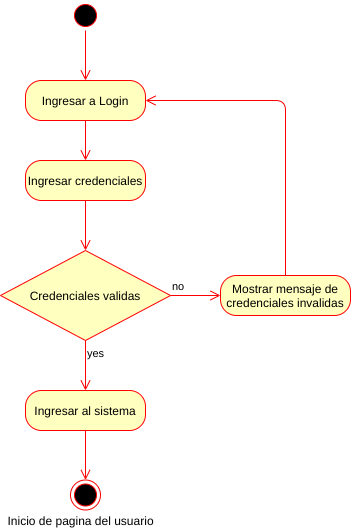

The diagram above was exported from draw.io. Its source (the exported page's mxGraphModel, read from the mxfile embedded in the PNG):
<mxGraphModel dx="1102" dy="426" grid="1" gridSize="10" guides="1" tooltips="1" connect="1" arrows="1" fold="1" page="1" pageScale="1" pageWidth="827" pageHeight="1169" math="0" shadow="0">
  <root>
    <mxCell id="5hvB-EF322bXvart99r_-0" />
    <mxCell id="5hvB-EF322bXvart99r_-1" parent="5hvB-EF322bXvart99r_-0" />
    <mxCell id="XGpvXW7CSzJFvjvkLqMf-0" value="" style="ellipse;html=1;shape=startState;fillColor=#000000;strokeColor=#ff0000;" parent="5hvB-EF322bXvart99r_-1" vertex="1">
      <mxGeometry x="370" y="90" width="30" height="30" as="geometry" />
    </mxCell>
    <mxCell id="XGpvXW7CSzJFvjvkLqMf-1" value="" style="edgeStyle=orthogonalEdgeStyle;html=1;verticalAlign=bottom;endArrow=open;endSize=8;strokeColor=#ff0000;entryX=0.5;entryY=0;entryDx=0;entryDy=0;" parent="5hvB-EF322bXvart99r_-1" source="XGpvXW7CSzJFvjvkLqMf-0" target="XGpvXW7CSzJFvjvkLqMf-2" edge="1">
      <mxGeometry relative="1" as="geometry">
        <mxPoint x="385" y="230" as="targetPoint" />
      </mxGeometry>
    </mxCell>
    <mxCell id="XGpvXW7CSzJFvjvkLqMf-2" value="Ingresar a Login" style="rounded=1;whiteSpace=wrap;html=1;arcSize=40;fontColor=#000000;fillColor=#ffffc0;strokeColor=#ff0000;" parent="5hvB-EF322bXvart99r_-1" vertex="1">
      <mxGeometry x="325" y="170" width="120" height="40" as="geometry" />
    </mxCell>
    <mxCell id="XGpvXW7CSzJFvjvkLqMf-3" value="" style="edgeStyle=orthogonalEdgeStyle;html=1;verticalAlign=bottom;endArrow=open;endSize=8;strokeColor=#ff0000;entryX=0.5;entryY=0;entryDx=0;entryDy=0;" parent="5hvB-EF322bXvart99r_-1" source="XGpvXW7CSzJFvjvkLqMf-2" target="XGpvXW7CSzJFvjvkLqMf-4" edge="1">
      <mxGeometry relative="1" as="geometry">
        <mxPoint x="385" y="280" as="targetPoint" />
      </mxGeometry>
    </mxCell>
    <mxCell id="XGpvXW7CSzJFvjvkLqMf-4" value="Ingresar credenciales" style="rounded=1;whiteSpace=wrap;html=1;arcSize=40;fontColor=#000000;fillColor=#ffffc0;strokeColor=#ff0000;" parent="5hvB-EF322bXvart99r_-1" vertex="1">
      <mxGeometry x="325" y="250" width="120" height="40" as="geometry" />
    </mxCell>
    <mxCell id="XGpvXW7CSzJFvjvkLqMf-5" value="Credenciales validas" style="rhombus;whiteSpace=wrap;html=1;fillColor=#ffffc0;strokeColor=#ff0000;" parent="5hvB-EF322bXvart99r_-1" vertex="1">
      <mxGeometry x="300" y="340" width="170" height="90" as="geometry" />
    </mxCell>
    <mxCell id="XGpvXW7CSzJFvjvkLqMf-6" value="no" style="edgeStyle=orthogonalEdgeStyle;html=1;align=left;verticalAlign=bottom;endArrow=open;endSize=8;strokeColor=#ff0000;entryX=0;entryY=0.5;entryDx=0;entryDy=0;" parent="5hvB-EF322bXvart99r_-1" source="XGpvXW7CSzJFvjvkLqMf-5" target="XGpvXW7CSzJFvjvkLqMf-9" edge="1">
      <mxGeometry x="-1" relative="1" as="geometry">
        <mxPoint x="520" y="385" as="targetPoint" />
      </mxGeometry>
    </mxCell>
    <mxCell id="XGpvXW7CSzJFvjvkLqMf-7" value="yes" style="edgeStyle=orthogonalEdgeStyle;html=1;align=left;verticalAlign=top;endArrow=open;endSize=8;strokeColor=#ff0000;entryX=0.5;entryY=0;entryDx=0;entryDy=0;" parent="5hvB-EF322bXvart99r_-1" source="XGpvXW7CSzJFvjvkLqMf-5" target="XGpvXW7CSzJFvjvkLqMf-11" edge="1">
      <mxGeometry x="-1" relative="1" as="geometry">
        <mxPoint x="385" y="480" as="targetPoint" />
      </mxGeometry>
    </mxCell>
    <mxCell id="XGpvXW7CSzJFvjvkLqMf-8" value="" style="edgeStyle=orthogonalEdgeStyle;html=1;verticalAlign=bottom;endArrow=open;endSize=8;strokeColor=#ff0000;entryX=0.5;entryY=0;entryDx=0;entryDy=0;exitX=0.5;exitY=1;exitDx=0;exitDy=0;" parent="5hvB-EF322bXvart99r_-1" source="XGpvXW7CSzJFvjvkLqMf-4" target="XGpvXW7CSzJFvjvkLqMf-5" edge="1">
      <mxGeometry relative="1" as="geometry">
        <mxPoint x="384.5" y="340" as="targetPoint" />
        <mxPoint x="384.5" y="300" as="sourcePoint" />
      </mxGeometry>
    </mxCell>
    <mxCell id="XGpvXW7CSzJFvjvkLqMf-9" value="Mostrar mensaje de credenciales invalidas" style="rounded=1;whiteSpace=wrap;html=1;arcSize=40;fontColor=#000000;fillColor=#ffffc0;strokeColor=#ff0000;" parent="5hvB-EF322bXvart99r_-1" vertex="1">
      <mxGeometry x="520" y="365" width="130" height="40" as="geometry" />
    </mxCell>
    <mxCell id="XGpvXW7CSzJFvjvkLqMf-10" value="" style="edgeStyle=orthogonalEdgeStyle;html=1;verticalAlign=bottom;endArrow=open;endSize=8;strokeColor=#ff0000;entryX=1;entryY=0.5;entryDx=0;entryDy=0;exitX=0.5;exitY=0;exitDx=0;exitDy=0;" parent="5hvB-EF322bXvart99r_-1" source="XGpvXW7CSzJFvjvkLqMf-9" target="XGpvXW7CSzJFvjvkLqMf-2" edge="1">
      <mxGeometry relative="1" as="geometry">
        <mxPoint x="600" y="460" as="targetPoint" />
        <mxPoint x="599.5" y="420" as="sourcePoint" />
      </mxGeometry>
    </mxCell>
    <mxCell id="XGpvXW7CSzJFvjvkLqMf-11" value="Ingresar al sistema" style="rounded=1;whiteSpace=wrap;html=1;arcSize=40;fontColor=#000000;fillColor=#ffffc0;strokeColor=#ff0000;" parent="5hvB-EF322bXvart99r_-1" vertex="1">
      <mxGeometry x="325" y="480" width="120" height="40" as="geometry" />
    </mxCell>
    <mxCell id="XGpvXW7CSzJFvjvkLqMf-12" value="" style="ellipse;html=1;shape=endState;fillColor=#000000;strokeColor=#ff0000;" parent="5hvB-EF322bXvart99r_-1" vertex="1">
      <mxGeometry x="370" y="569.5" width="30" height="30" as="geometry" />
    </mxCell>
    <mxCell id="XGpvXW7CSzJFvjvkLqMf-13" value="" style="edgeStyle=orthogonalEdgeStyle;html=1;align=left;verticalAlign=top;endArrow=open;endSize=8;strokeColor=#ff0000;exitX=0.5;exitY=1;exitDx=0;exitDy=0;entryX=0.5;entryY=0;entryDx=0;entryDy=0;" parent="5hvB-EF322bXvart99r_-1" source="XGpvXW7CSzJFvjvkLqMf-11" target="XGpvXW7CSzJFvjvkLqMf-12" edge="1">
      <mxGeometry x="-1" relative="1" as="geometry">
        <mxPoint x="400" y="550" as="targetPoint" />
        <mxPoint x="385" y="520" as="sourcePoint" />
      </mxGeometry>
    </mxCell>
    <mxCell id="XGpvXW7CSzJFvjvkLqMf-14" value="Inicio de pagina del usuario" style="text;html=1;align=center;verticalAlign=middle;resizable=0;points=[];autosize=1;" parent="5hvB-EF322bXvart99r_-1" vertex="1">
      <mxGeometry x="300" y="600" width="160" height="20" as="geometry" />
    </mxCell>
  </root>
</mxGraphModel>